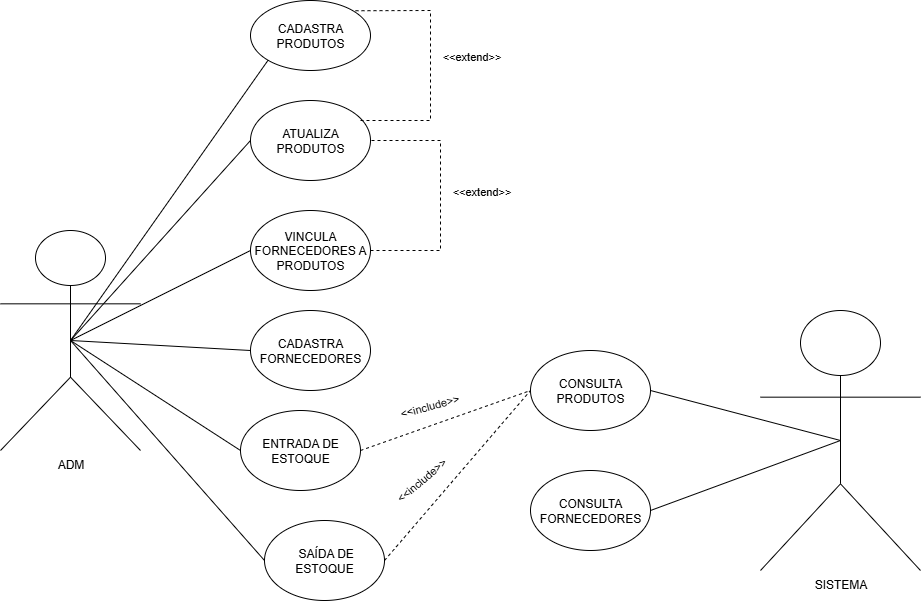

The diagram above was exported from draw.io. Its source (the exported page's mxGraphModel, read from the mxfile embedded in the PNG):
<mxGraphModel dx="1247" dy="735" grid="1" gridSize="10" guides="1" tooltips="1" connect="1" arrows="1" fold="1" page="1" pageScale="1" pageWidth="827" pageHeight="1169" math="0" shadow="0">
  <root>
    <mxCell id="0" />
    <mxCell id="1" parent="0" />
    <mxCell id="OwycXr0nntk4RMpzcVXT-1" value="ADM" style="shape=umlActor;verticalLabelPosition=bottom;verticalAlign=top;html=1;outlineConnect=0;" vertex="1" parent="1">
      <mxGeometry x="580" y="510" width="140" height="220" as="geometry" />
    </mxCell>
    <mxCell id="OwycXr0nntk4RMpzcVXT-2" value="SISTEMA" style="shape=umlActor;verticalLabelPosition=bottom;verticalAlign=top;html=1;outlineConnect=0;" vertex="1" parent="1">
      <mxGeometry x="1340" y="590" width="160" height="260" as="geometry" />
    </mxCell>
    <mxCell id="OwycXr0nntk4RMpzcVXT-3" value="CADASTRA PRODUTOS" style="ellipse;whiteSpace=wrap;html=1;" vertex="1" parent="1">
      <mxGeometry x="830" y="280" width="120" height="70" as="geometry" />
    </mxCell>
    <mxCell id="OwycXr0nntk4RMpzcVXT-4" value="ATUALIZA PRODUTOS" style="ellipse;whiteSpace=wrap;html=1;" vertex="1" parent="1">
      <mxGeometry x="830" y="380" width="120" height="80" as="geometry" />
    </mxCell>
    <mxCell id="OwycXr0nntk4RMpzcVXT-5" value="CONSULTA PRODUTOS" style="ellipse;whiteSpace=wrap;html=1;" vertex="1" parent="1">
      <mxGeometry x="1110" y="630" width="120" height="80" as="geometry" />
    </mxCell>
    <mxCell id="OwycXr0nntk4RMpzcVXT-6" value="CADASTRA FORNECEDORES" style="ellipse;whiteSpace=wrap;html=1;" vertex="1" parent="1">
      <mxGeometry x="830" y="590" width="120" height="80" as="geometry" />
    </mxCell>
    <mxCell id="OwycXr0nntk4RMpzcVXT-7" value="VINCULA FORNECEDORES A PRODUTOS" style="ellipse;whiteSpace=wrap;html=1;" vertex="1" parent="1">
      <mxGeometry x="830" y="490" width="120" height="80" as="geometry" />
    </mxCell>
    <mxCell id="OwycXr0nntk4RMpzcVXT-8" value="CONSULTA FORNECEDORES" style="ellipse;whiteSpace=wrap;html=1;" vertex="1" parent="1">
      <mxGeometry x="1110" y="750" width="120" height="80" as="geometry" />
    </mxCell>
    <mxCell id="OwycXr0nntk4RMpzcVXT-9" value="ENTRADA DE ESTOQUE" style="ellipse;whiteSpace=wrap;html=1;" vertex="1" parent="1">
      <mxGeometry x="820" y="690" width="120" height="80" as="geometry" />
    </mxCell>
    <mxCell id="OwycXr0nntk4RMpzcVXT-10" value="&amp;nbsp;SAÍDA DE ESTOQUE" style="ellipse;whiteSpace=wrap;html=1;" vertex="1" parent="1">
      <mxGeometry x="844" y="800" width="120" height="80" as="geometry" />
    </mxCell>
    <mxCell id="OwycXr0nntk4RMpzcVXT-11" value="" style="endArrow=none;html=1;rounded=0;exitX=0.5;exitY=0.5;exitDx=0;exitDy=0;exitPerimeter=0;entryX=0;entryY=1;entryDx=0;entryDy=0;" edge="1" parent="1" source="OwycXr0nntk4RMpzcVXT-1" target="OwycXr0nntk4RMpzcVXT-3">
      <mxGeometry width="50" height="50" relative="1" as="geometry">
        <mxPoint x="940" y="610" as="sourcePoint" />
        <mxPoint x="990" y="560" as="targetPoint" />
      </mxGeometry>
    </mxCell>
    <mxCell id="OwycXr0nntk4RMpzcVXT-12" value="" style="endArrow=none;html=1;rounded=0;exitX=0.5;exitY=0.5;exitDx=0;exitDy=0;exitPerimeter=0;entryX=0;entryY=0.5;entryDx=0;entryDy=0;" edge="1" parent="1" source="OwycXr0nntk4RMpzcVXT-1" target="OwycXr0nntk4RMpzcVXT-4">
      <mxGeometry width="50" height="50" relative="1" as="geometry">
        <mxPoint x="940" y="610" as="sourcePoint" />
        <mxPoint x="990" y="560" as="targetPoint" />
      </mxGeometry>
    </mxCell>
    <mxCell id="OwycXr0nntk4RMpzcVXT-13" value="" style="endArrow=none;html=1;rounded=0;exitX=0.5;exitY=0.5;exitDx=0;exitDy=0;exitPerimeter=0;entryX=0;entryY=0.5;entryDx=0;entryDy=0;" edge="1" parent="1" source="OwycXr0nntk4RMpzcVXT-1" target="OwycXr0nntk4RMpzcVXT-7">
      <mxGeometry width="50" height="50" relative="1" as="geometry">
        <mxPoint x="940" y="610" as="sourcePoint" />
        <mxPoint x="990" y="560" as="targetPoint" />
      </mxGeometry>
    </mxCell>
    <mxCell id="OwycXr0nntk4RMpzcVXT-14" value="" style="endArrow=none;html=1;rounded=0;exitX=0.5;exitY=0.5;exitDx=0;exitDy=0;exitPerimeter=0;entryX=0;entryY=0.5;entryDx=0;entryDy=0;" edge="1" parent="1" source="OwycXr0nntk4RMpzcVXT-1" target="OwycXr0nntk4RMpzcVXT-9">
      <mxGeometry width="50" height="50" relative="1" as="geometry">
        <mxPoint x="940" y="610" as="sourcePoint" />
        <mxPoint x="990" y="560" as="targetPoint" />
      </mxGeometry>
    </mxCell>
    <mxCell id="OwycXr0nntk4RMpzcVXT-15" value="" style="endArrow=none;html=1;rounded=0;entryX=0;entryY=0.5;entryDx=0;entryDy=0;exitX=0.5;exitY=0.5;exitDx=0;exitDy=0;exitPerimeter=0;" edge="1" parent="1" source="OwycXr0nntk4RMpzcVXT-1" target="OwycXr0nntk4RMpzcVXT-6">
      <mxGeometry width="50" height="50" relative="1" as="geometry">
        <mxPoint x="940" y="610" as="sourcePoint" />
        <mxPoint x="990" y="560" as="targetPoint" />
      </mxGeometry>
    </mxCell>
    <mxCell id="OwycXr0nntk4RMpzcVXT-16" value="" style="endArrow=none;html=1;rounded=0;exitX=1;exitY=0.5;exitDx=0;exitDy=0;entryX=0.5;entryY=0.5;entryDx=0;entryDy=0;entryPerimeter=0;" edge="1" parent="1" source="OwycXr0nntk4RMpzcVXT-5" target="OwycXr0nntk4RMpzcVXT-2">
      <mxGeometry width="50" height="50" relative="1" as="geometry">
        <mxPoint x="1285" y="600" as="sourcePoint" />
        <mxPoint x="1340" y="540" as="targetPoint" />
      </mxGeometry>
    </mxCell>
    <mxCell id="OwycXr0nntk4RMpzcVXT-17" value="" style="endArrow=none;html=1;rounded=0;entryX=1;entryY=0.5;entryDx=0;entryDy=0;exitX=0.5;exitY=0.5;exitDx=0;exitDy=0;exitPerimeter=0;" edge="1" parent="1" source="OwycXr0nntk4RMpzcVXT-2" target="OwycXr0nntk4RMpzcVXT-8">
      <mxGeometry width="50" height="50" relative="1" as="geometry">
        <mxPoint x="1230" y="550" as="sourcePoint" />
        <mxPoint x="1280" y="500" as="targetPoint" />
      </mxGeometry>
    </mxCell>
    <mxCell id="OwycXr0nntk4RMpzcVXT-18" value="" style="endArrow=none;html=1;rounded=0;exitX=0.5;exitY=0.5;exitDx=0;exitDy=0;exitPerimeter=0;entryX=0;entryY=0.5;entryDx=0;entryDy=0;" edge="1" parent="1" source="OwycXr0nntk4RMpzcVXT-1" target="OwycXr0nntk4RMpzcVXT-10">
      <mxGeometry width="50" height="50" relative="1" as="geometry">
        <mxPoint x="940" y="610" as="sourcePoint" />
        <mxPoint x="990" y="560" as="targetPoint" />
      </mxGeometry>
    </mxCell>
    <mxCell id="OwycXr0nntk4RMpzcVXT-19" value="" style="endArrow=none;dashed=1;html=1;rounded=0;exitX=1;exitY=0.5;exitDx=0;exitDy=0;entryX=0;entryY=0.5;entryDx=0;entryDy=0;" edge="1" parent="1" source="OwycXr0nntk4RMpzcVXT-9" target="OwycXr0nntk4RMpzcVXT-5">
      <mxGeometry width="50" height="50" relative="1" as="geometry">
        <mxPoint x="1010" y="680" as="sourcePoint" />
        <mxPoint x="1110" y="560" as="targetPoint" />
      </mxGeometry>
    </mxCell>
    <mxCell id="OwycXr0nntk4RMpzcVXT-20" value="&amp;lt;&amp;lt;include&amp;gt;&amp;gt;" style="edgeLabel;html=1;align=center;verticalAlign=middle;resizable=0;points=[];rotation=-15;" vertex="1" connectable="0" parent="OwycXr0nntk4RMpzcVXT-19">
      <mxGeometry x="-0.063" y="2" relative="1" as="geometry">
        <mxPoint x="-12" y="-14" as="offset" />
      </mxGeometry>
    </mxCell>
    <mxCell id="OwycXr0nntk4RMpzcVXT-21" value="" style="endArrow=none;dashed=1;html=1;rounded=0;exitX=1;exitY=0.5;exitDx=0;exitDy=0;entryX=0;entryY=0.5;entryDx=0;entryDy=0;" edge="1" parent="1" source="OwycXr0nntk4RMpzcVXT-10" target="OwycXr0nntk4RMpzcVXT-5">
      <mxGeometry width="50" height="50" relative="1" as="geometry">
        <mxPoint x="1010" y="830" as="sourcePoint" />
        <mxPoint x="1060" y="780" as="targetPoint" />
        <Array as="points" />
      </mxGeometry>
    </mxCell>
    <mxCell id="OwycXr0nntk4RMpzcVXT-22" value="&amp;lt;&amp;lt;include&amp;gt;&amp;gt;" style="edgeLabel;html=1;align=center;verticalAlign=middle;resizable=0;points=[];rotation=-40;" vertex="1" connectable="0" parent="1">
      <mxGeometry x="1000" y="760" as="geometry" />
    </mxCell>
    <mxCell id="OwycXr0nntk4RMpzcVXT-23" value="" style="endArrow=none;dashed=1;html=1;rounded=0;exitX=1;exitY=0.5;exitDx=0;exitDy=0;entryX=1;entryY=0.5;entryDx=0;entryDy=0;" edge="1" parent="1" source="OwycXr0nntk4RMpzcVXT-7" target="OwycXr0nntk4RMpzcVXT-4">
      <mxGeometry width="50" height="50" relative="1" as="geometry">
        <mxPoint x="900" y="504.66999999999996" as="sourcePoint" />
        <mxPoint x="946.4374379521842" y="459.9995116102822" as="targetPoint" />
        <Array as="points">
          <mxPoint x="1020" y="530" />
          <mxPoint x="1020" y="420" />
        </Array>
      </mxGeometry>
    </mxCell>
    <mxCell id="OwycXr0nntk4RMpzcVXT-24" value="&amp;lt;&amp;lt;extend&amp;gt;&amp;gt;" style="edgeLabel;html=1;align=center;verticalAlign=middle;resizable=0;points=[];" vertex="1" connectable="0" parent="OwycXr0nntk4RMpzcVXT-23">
      <mxGeometry x="0.2667" y="3" relative="1" as="geometry">
        <mxPoint x="43" y="28" as="offset" />
      </mxGeometry>
    </mxCell>
    <mxCell id="OwycXr0nntk4RMpzcVXT-25" value="" style="endArrow=none;dashed=1;html=1;rounded=0;exitX=1;exitY=0.5;exitDx=0;exitDy=0;entryX=1;entryY=0;entryDx=0;entryDy=0;" edge="1" parent="1" target="OwycXr0nntk4RMpzcVXT-3">
      <mxGeometry width="50" height="50" relative="1" as="geometry">
        <mxPoint x="940" y="400" as="sourcePoint" />
        <mxPoint x="940" y="290" as="targetPoint" />
        <Array as="points">
          <mxPoint x="1010" y="400" />
          <mxPoint x="1010" y="290" />
        </Array>
      </mxGeometry>
    </mxCell>
    <mxCell id="OwycXr0nntk4RMpzcVXT-26" value="&amp;lt;&amp;lt;extend&amp;gt;&amp;gt;" style="edgeLabel;html=1;align=center;verticalAlign=middle;resizable=0;points=[];" vertex="1" connectable="0" parent="OwycXr0nntk4RMpzcVXT-25">
      <mxGeometry x="0.2667" y="3" relative="1" as="geometry">
        <mxPoint x="43" y="28" as="offset" />
      </mxGeometry>
    </mxCell>
  </root>
</mxGraphModel>